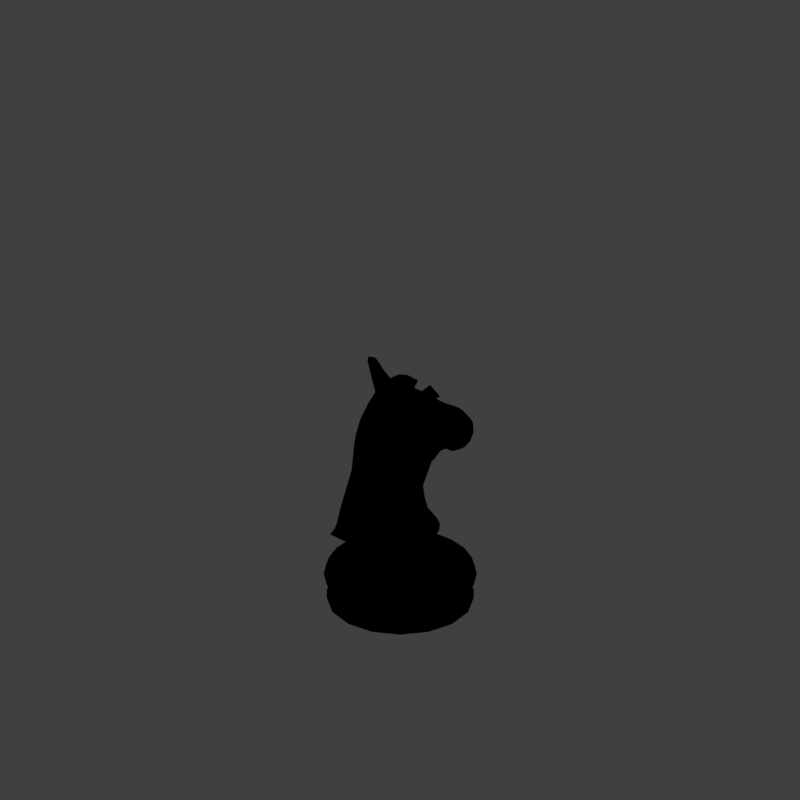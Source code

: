 # Source: tk1_V001.blend  (saved by Blender 2.79.0; exported with 4.5.12 LTS)
import bpy
from mathutils import Matrix  # noqa: F401  (used for matrix-valued properties, if any)

bpy.ops.wm.read_factory_settings(use_empty=True)
scene = bpy.context.scene
scene.name = 'Scene'

# ---- collections
col_collection_1 = bpy.data.collections.new('Collection 1'); scene.collection.children.link(col_collection_1)

# ---- materials (node trees are filled in below, after node groups)
mat_gold = bpy.data.materials.new('gold')
mat_gold.alpha_threshold = 0.0
mat_gold.use_transparent_shadow = False
mat_gold.diffuse_color = (0.8, 0.5443, 0.02072, 1.0)
mat_gold.roughness = 0.5
mat_marble_white = bpy.data.materials.new('marble_white')
mat_marble_white.alpha_threshold = 0.0
mat_marble_white.use_transparent_shadow = False
mat_marble_white.diffuse_color = (0.9625, 0.8218, 0.6938, 1.0)
mat_marble_white.specular_color = (0.3376, 0.3241, 0.3685)
mat_marble_white.roughness = 0.5
mat_marble_white.specular_intensity = 0.7417
mat_guide = bpy.data.materials.new('guide')
mat_guide.alpha_threshold = 0.0
mat_guide.use_transparent_shadow = False
mat_guide.diffuse_color = (1.0, 0.0, 0.004819, 1.0)
mat_guide.roughness = 0.5

# ---- material node trees

# ---- world
world_world = bpy.data.worlds.new('World'); scene.world = world_world
world_world.color = (0.05088, 0.05088, 0.05088)
world_world.use_sun_shadow = False
world_world.sun_shadow_jitter_overblur = 0.0
world_world.cycles.sampling_method = 'MANUAL'
world_world.light_settings.distance = 0.0

# ---- cameras
cam_camera = bpy.data.cameras.new('Camera')
cam_camera.type = 'ORTHO'
cam_camera.sensor_fit = 'HORIZONTAL'
cam_camera.clip_start = 220.0
cam_camera.clip_end = 340.0
cam_camera.lens = 35.0
cam_camera.sensor_width = 1.0
cam_camera.sensor_height = 18.0
cam_camera.ortho_scale = 8.486
cam_camera.shift_x = -0.000345
cam_camera.shift_y = 0.25
cam_camera.dof.focus_distance = 0.0
cam_camera.dof.aperture_fstop = 128.0
cam_camera.dof.aperture_blades = 6

# ---- lights
light_lightdome = bpy.data.lights.new('LightDome', 'SUN')
light_lightdome.transmission_factor = 0.0
light_lightdome.angle = 0.1993
light_lightdome.energy = 0.1
light_lightdome.shadow_buffer_clip_start = 0.5
light_lightdome.shadow_soft_size = 0.1
light_lightdome.shadow_cascade_max_distance = 1000.0
light_fillerlight = bpy.data.lights.new('FillerLight', 'SUN')
light_fillerlight.transmission_factor = 0.0
light_fillerlight.angle = 0.9273
light_fillerlight.energy = 0.5
light_fillerlight.shadow_buffer_clip_start = 0.5
light_fillerlight.shadow_soft_size = 0.5
light_fillerlight.shadow_cascade_max_distance = 1000.0
light_mainlight = bpy.data.lights.new('MainLight', 'SUN')
light_mainlight.transmission_factor = 0.0
light_mainlight.angle = 0.9273
light_mainlight.energy = 1.3
light_mainlight.shadow_buffer_clip_start = 0.5
light_mainlight.shadow_soft_size = 0.5
light_mainlight.shadow_cascade_max_distance = 1000.0

# ---- meshes
me_cube = bpy.data.meshes.new('Cube')
me_cube.from_pydata([(-1.0, -1.0, -1.0), (-1.0, -1.0, 1.0), (-1.0, 1.0, -1.0), (-1.0, 1.0, 1.0), (1.0, -1.0, -1.0), (1.0, -1.0, 1.0), (1.0, 1.0, -1.0), (1.0, 1.0, 1.0)], [], [(0, 1, 3, 2), (2, 3, 7, 6), (6, 7, 5, 4), (4, 5, 1, 0), (2, 6, 4, 0), (7, 3, 1, 5)])
me_cube.materials.append(mat_gold)
me_cube.use_remesh_preserve_volume = False
me_cube.use_remesh_preserve_attributes = False
me_cube.use_mirror_vertex_groups = False
me_cube.update()
me_torus_004 = bpy.data.meshes.new('Torus.004')
me_torus_004.from_pydata([(1.25, -1.904e-08, 2.07e-11), (1.222, -9.488e-09, 0.1023), (1.146, -1.232e-09, 0.1755), (1.045, 3.76e-09, 0.2001), (0.9459, 1.898e-08, 0.1709), (0.8754, 1.832e-08, 0.09761), (0.85, 1.105e-08, 2.07e-11), (0.8754, 1.832e-08, -0.09761), (0.9459, 1.898e-08, -0.1709), (1.045, 3.913e-09, -0.2001), (1.146, -1.232e-09, -0.1755), (1.222, -9.488e-09, -0.1023), (1.207, 0.3235, 2.07e-11), (1.18, 0.3163, 0.1023), (1.107, 0.2966, 0.1755), (1.009, 0.2704, 0.2001), (0.9136, 0.2448, 0.1709), (0.8456, 0.2266, 0.09761), (0.821, 0.22, 2.07e-11), (0.8456, 0.2266, -0.09761), (0.9136, 0.2448, -0.1709), (1.009, 0.2704, -0.2001), (1.107, 0.2966, -0.1755), (1.18, 0.3163, -0.1023), (1.083, 0.625, 2.07e-11), (1.058, 0.611, 0.1023), (0.9925, 0.573, 0.1755), (0.9047, 0.5223, 0.2001), (0.8191, 0.4729, 0.1709), (0.7581, 0.4377, 0.09761), (0.7361, 0.425, 2.07e-11), (0.7581, 0.4377, -0.09761), (0.8191, 0.4729, -0.1709), (0.9047, 0.5223, -0.2001), (0.9925, 0.573, -0.1755), (1.058, 0.611, -0.1023), (0.8839, 0.8839, 2.07e-11), (0.864, 0.864, 0.1023), (0.8104, 0.8104, 0.1755), (0.7387, 0.7387, 0.2001), (0.6688, 0.6688, 0.1709), (0.619, 0.619, 0.09761), (0.601, 0.601, 2.07e-11), (0.619, 0.619, -0.09761), (0.6688, 0.6688, -0.1709), (0.7387, 0.7387, -0.2001), (0.8104, 0.8104, -0.1755), (0.864, 0.864, -0.1023), (0.625, 1.083, 2.07e-11), (0.611, 1.058, 0.1023), (0.573, 0.9925, 0.1755), (0.5223, 0.9047, 0.2001), (0.4729, 0.8191, 0.1709), (0.4377, 0.7581, 0.09761), (0.425, 0.7361, 2.07e-11), (0.4377, 0.7581, -0.09761), (0.4729, 0.8191, -0.1709), (0.5223, 0.9047, -0.2001), (0.573, 0.9925, -0.1755), (0.611, 1.058, -0.1023), (0.3235, 1.207, 2.07e-11), (0.3163, 1.18, 0.1023), (0.2966, 1.107, 0.1755), (0.2704, 1.009, 0.2001), (0.2448, 0.9136, 0.1709), (0.2266, 0.8456, 0.09761), (0.22, 0.821, 2.07e-11), (0.2266, 0.8456, -0.09761), (0.2448, 0.9136, -0.1709), (0.2704, 1.009, -0.2001), (0.2966, 1.107, -0.1755), (0.3163, 1.18, -0.1023), (7.928e-08, 1.25, 2.07e-11), (8.561e-08, 1.222, 0.1023), (8.655e-08, 1.146, 0.1755), (8.079e-08, 1.045, 0.2001), (8.756e-08, 0.9459, 0.1709), (8.232e-08, 0.8754, 0.09761), (7.35e-08, 0.85, 2.07e-11), (8.171e-08, 0.8754, -0.09761), (8.756e-08, 0.9459, -0.1709), (8.079e-08, 1.045, -0.2001), (8.655e-08, 1.146, -0.1755), (8.561e-08, 1.222, -0.1023), (-0.3235, 1.207, 2.07e-11), (-0.3163, 1.18, 0.1023), (-0.2966, 1.107, 0.1755), (-0.2704, 1.009, 0.2001), (-0.2448, 0.9136, 0.1709), (-0.2266, 0.8456, 0.09761), (-0.22, 0.821, 2.07e-11), (-0.2266, 0.8456, -0.09761), (-0.2448, 0.9136, -0.1709), (-0.2704, 1.009, -0.2001), (-0.2966, 1.107, -0.1755), (-0.3163, 1.18, -0.1023), (-0.625, 1.083, 2.07e-11), (-0.611, 1.058, 0.1023), (-0.573, 0.9925, 0.1755), (-0.5223, 0.9047, 0.2001), (-0.4729, 0.8191, 0.1709), (-0.4377, 0.7581, 0.09761), (-0.425, 0.7361, 2.07e-11), (-0.4377, 0.7581, -0.09761), (-0.4729, 0.8191, -0.1709), (-0.5223, 0.9047, -0.2001), (-0.573, 0.9925, -0.1755), (-0.611, 1.058, -0.1023), (-0.8839, 0.8839, 2.07e-11), (-0.864, 0.864, 0.1023), (-0.8104, 0.8104, 0.1755), (-0.7387, 0.7387, 0.2001), (-0.6688, 0.6688, 0.1709), (-0.619, 0.619, 0.09761), (-0.601, 0.601, 2.07e-11), (-0.619, 0.619, -0.09761), (-0.6688, 0.6688, -0.1709), (-0.7387, 0.7387, -0.2001), (-0.8104, 0.8104, -0.1755), (-0.864, 0.864, -0.1023), (-1.083, 0.625, 2.07e-11), (-1.058, 0.611, 0.1023), (-0.9925, 0.573, 0.1755), (-0.9047, 0.5223, 0.2001), (-0.8191, 0.4729, 0.1709), (-0.7581, 0.4377, 0.09761), (-0.7361, 0.425, 2.07e-11), (-0.7581, 0.4377, -0.09761), (-0.8191, 0.4729, -0.1709), (-0.9047, 0.5223, -0.2001), (-0.9925, 0.573, -0.1755), (-1.058, 0.611, -0.1023), (-1.207, 0.3235, 2.07e-11), (-1.18, 0.3163, 0.1023), (-1.107, 0.2966, 0.1755), (-1.009, 0.2704, 0.2001), (-0.9136, 0.2448, 0.1709), (-0.8456, 0.2266, 0.09761), (-0.821, 0.22, -1.191e-09), (-0.8456, 0.2266, -0.09761), (-0.9136, 0.2448, -0.1709), (-1.009, 0.2704, -0.2001), (-1.107, 0.2966, -0.1755), (-1.18, 0.3163, -0.1023), (-1.25, 1.247e-07, 2.07e-11), (-1.222, 1.214e-07, 0.1023), (-1.146, 1.11e-07, 0.1755), (-1.045, 9.617e-08, 0.2001), (-0.9459, 8.198e-08, 0.1709), (-0.8754, 7.181e-08, 0.09761), (-0.85, 6.713e-08, 2.07e-11), (-0.8754, 7.181e-08, -0.09761), (-0.9459, 8.183e-08, -0.1709), (-1.045, 9.617e-08, -0.2001), (-1.146, 1.109e-07, -0.1755), (-1.222, 1.208e-07, -0.1023), (-1.207, -0.3235, 2.07e-11), (-1.18, -0.3163, 0.1023), (-1.107, -0.2966, 0.1755), (-1.009, -0.2704, 0.2001), (-0.9136, -0.2448, 0.1709), (-0.8456, -0.2266, 0.09761), (-0.821, -0.22, -1.191e-09), (-0.8456, -0.2266, -0.09761), (-0.9136, -0.2448, -0.1709), (-1.009, -0.2704, -0.2001), (-1.107, -0.2966, -0.1755), (-1.18, -0.3163, -0.1023), (-1.083, -0.625, 2.07e-11), (-1.058, -0.611, 0.1023), (-0.9925, -0.573, 0.1755), (-0.9047, -0.5223, 0.2001), (-0.8191, -0.4729, 0.1709), (-0.7581, -0.4377, 0.09761), (-0.7361, -0.425, 2.07e-11), (-0.7581, -0.4377, -0.09761), (-0.8191, -0.4729, -0.1709), (-0.9047, -0.5223, -0.2001), (-0.9925, -0.573, -0.1755), (-1.058, -0.611, -0.1023), (-0.8839, -0.8839, 2.07e-11), (-0.864, -0.864, 0.1023), (-0.8104, -0.8104, 0.1755), (-0.7387, -0.7387, 0.2001), (-0.6688, -0.6688, 0.1709), (-0.619, -0.619, 0.09761), (-0.601, -0.601, 2.07e-11), (-0.619, -0.619, -0.09761), (-0.6688, -0.6688, -0.1709), (-0.7387, -0.7387, -0.2001), (-0.8104, -0.8104, -0.1755), (-0.864, -0.864, -0.1023), (-0.625, -1.083, 2.07e-11), (-0.611, -1.058, 0.1023), (-0.573, -0.9925, 0.1755), (-0.5223, -0.9047, 0.2001), (-0.4729, -0.8191, 0.1709), (-0.4377, -0.7581, 0.09761), (-0.425, -0.7361, 2.07e-11), (-0.4377, -0.7581, -0.09761), (-0.4729, -0.8191, -0.1709), (-0.5223, -0.9047, -0.2001), (-0.573, -0.9925, -0.1755), (-0.611, -1.058, -0.1023), (-0.3235, -1.207, 2.07e-11), (-0.3163, -1.18, 0.1023), (-0.2966, -1.107, 0.1755), (-0.2704, -1.009, 0.2001), (-0.2448, -0.9136, 0.1709), (-0.2266, -0.8456, 0.09761), (-0.22, -0.821, 2.07e-11), (-0.2266, -0.8456, -0.09761), (-0.2448, -0.9136, -0.1709), (-0.2704, -1.009, -0.2001), (-0.2966, -1.107, -0.1755), (-0.3163, -1.18, -0.1023), (1.552e-07, -1.25, 2.07e-11), (1.36e-07, -1.222, 0.1023), (1.015e-07, -1.146, 0.1755), (8.248e-08, -1.045, 0.2001), (6.139e-08, -0.9459, 0.1709), (3.261e-08, -0.8754, 0.09761), (1.899e-08, -0.85, 2.07e-11), (3.261e-08, -0.8754, -0.09761), (6.078e-08, -0.9459, -0.1709), (8.248e-08, -1.045, -0.2001), (1.015e-07, -1.146, -0.1755), (1.353e-07, -1.222, -0.1023), (0.3235, -1.207, 2.07e-11), (0.3163, -1.18, 0.1023), (0.2966, -1.107, 0.1755), (0.2704, -1.009, 0.2001), (0.2448, -0.9136, 0.1709), (0.2266, -0.8456, 0.09761), (0.22, -0.821, 2.07e-11), (0.2266, -0.8456, -0.09761), (0.2448, -0.9136, -0.1709), (0.2704, -1.009, -0.2001), (0.2966, -1.107, -0.1755), (0.3163, -1.18, -0.1023), (0.625, -1.083, 2.07e-11), (0.611, -1.058, 0.1023), (0.573, -0.9925, 0.1755), (0.5223, -0.9047, 0.2001), (0.4729, -0.8191, 0.1709), (0.4377, -0.7581, 0.09761), (0.425, -0.7361, 2.07e-11), (0.4377, -0.7581, -0.09761), (0.4729, -0.8191, -0.1709), (0.5223, -0.9047, -0.2001), (0.573, -0.9925, -0.1755), (0.611, -1.058, -0.1023), (0.8839, -0.8839, 2.07e-11), (0.864, -0.864, 0.1023), (0.8104, -0.8104, 0.1755), (0.7387, -0.7387, 0.2001), (0.6688, -0.6688, 0.1709), (0.619, -0.619, 0.09761), (0.601, -0.601, 1.232e-09), (0.619, -0.619, -0.09761), (0.6688, -0.6688, -0.1709), (0.7387, -0.7387, -0.2001), (0.8104, -0.8104, -0.1755), (0.864, -0.864, -0.1023), (1.083, -0.625, 1.285e-09), (1.058, -0.611, 0.1023), (0.9925, -0.573, 0.1755), (0.9047, -0.5223, 0.2001), (0.8191, -0.4729, 0.1709), (0.7581, -0.4377, 0.09761), (0.7361, -0.425, 2.07e-11), (0.7581, -0.4377, -0.09761), (0.8191, -0.4729, -0.1709), (0.9047, -0.5223, -0.2001), (0.9925, -0.573, -0.1755), (1.058, -0.611, -0.1023), (1.207, -0.3235, 2.07e-11), (1.18, -0.3163, 0.1023), (1.107, -0.2966, 0.1755), (1.009, -0.2704, 0.2001), (0.9136, -0.2448, 0.1709), (0.8456, -0.2266, 0.09761), (0.821, -0.22, -1.191e-09), (0.8456, -0.2266, -0.09761), (0.9136, -0.2448, -0.1709), (1.009, -0.2704, -0.2001), (1.107, -0.2966, -0.1755), (1.18, -0.3163, -0.1023)], [], [(0, 12, 13, 1), (1, 13, 14, 2), (2, 14, 15, 3), (3, 15, 16, 4), (4, 16, 17, 5), (5, 17, 18, 6), (6, 18, 19, 7), (7, 19, 20, 8), (8, 20, 21, 9), (9, 21, 22, 10), (10, 22, 23, 11), (11, 23, 12, 0), (12, 24, 25, 13), (13, 25, 26, 14), (14, 26, 27, 15), (15, 27, 28, 16), (16, 28, 29, 17), (17, 29, 30, 18), (18, 30, 31, 19), (19, 31, 32, 20), (20, 32, 33, 21), (21, 33, 34, 22), (22, 34, 35, 23), (23, 35, 24, 12), (24, 36, 37, 25), (25, 37, 38, 26), (26, 38, 39, 27), (27, 39, 40, 28), (28, 40, 41, 29), (29, 41, 42, 30), (30, 42, 43, 31), (31, 43, 44, 32), (32, 44, 45, 33), (33, 45, 46, 34), (34, 46, 47, 35), (35, 47, 36, 24), (36, 48, 49, 37), (37, 49, 50, 38), (38, 50, 51, 39), (39, 51, 52, 40), (40, 52, 53, 41), (41, 53, 54, 42), (42, 54, 55, 43), (43, 55, 56, 44), (44, 56, 57, 45), (45, 57, 58, 46), (46, 58, 59, 47), (47, 59, 48, 36), (48, 60, 61, 49), (49, 61, 62, 50), (50, 62, 63, 51), (51, 63, 64, 52), (52, 64, 65, 53), (53, 65, 66, 54), (54, 66, 67, 55), (55, 67, 68, 56), (56, 68, 69, 57), (57, 69, 70, 58), (58, 70, 71, 59), (59, 71, 60, 48), (60, 72, 73, 61), (61, 73, 74, 62), (62, 74, 75, 63), (63, 75, 76, 64), (64, 76, 77, 65), (65, 77, 78, 66), (66, 78, 79, 67), (67, 79, 80, 68), (68, 80, 81, 69), (69, 81, 82, 70), (70, 82, 83, 71), (71, 83, 72, 60), (72, 84, 85, 73), (73, 85, 86, 74), (74, 86, 87, 75), (75, 87, 88, 76), (76, 88, 89, 77), (77, 89, 90, 78), (78, 90, 91, 79), (79, 91, 92, 80), (80, 92, 93, 81), (81, 93, 94, 82), (82, 94, 95, 83), (83, 95, 84, 72), (84, 96, 97, 85), (85, 97, 98, 86), (86, 98, 99, 87), (87, 99, 100, 88), (88, 100, 101, 89), (89, 101, 102, 90), (90, 102, 103, 91), (91, 103, 104, 92), (92, 104, 105, 93), (93, 105, 106, 94), (94, 106, 107, 95), (95, 107, 96, 84), (96, 108, 109, 97), (97, 109, 110, 98), (98, 110, 111, 99), (99, 111, 112, 100), (100, 112, 113, 101), (101, 113, 114, 102), (102, 114, 115, 103), (103, 115, 116, 104), (104, 116, 117, 105), (105, 117, 118, 106), (106, 118, 119, 107), (107, 119, 108, 96), (108, 120, 121, 109), (109, 121, 122, 110), (110, 122, 123, 111), (111, 123, 124, 112), (112, 124, 125, 113), (113, 125, 126, 114), (114, 126, 127, 115), (115, 127, 128, 116), (116, 128, 129, 117), (117, 129, 130, 118), (118, 130, 131, 119), (119, 131, 120, 108), (120, 132, 133, 121), (121, 133, 134, 122), (122, 134, 135, 123), (123, 135, 136, 124), (124, 136, 137, 125), (125, 137, 138, 126), (126, 138, 139, 127), (127, 139, 140, 128), (128, 140, 141, 129), (129, 141, 142, 130), (130, 142, 143, 131), (131, 143, 132, 120), (132, 144, 145, 133), (133, 145, 146, 134), (134, 146, 147, 135), (135, 147, 148, 136), (136, 148, 149, 137), (137, 149, 150, 138), (138, 150, 151, 139), (139, 151, 152, 140), (140, 152, 153, 141), (141, 153, 154, 142), (142, 154, 155, 143), (143, 155, 144, 132), (144, 156, 157, 145), (145, 157, 158, 146), (146, 158, 159, 147), (147, 159, 160, 148), (148, 160, 161, 149), (149, 161, 162, 150), (150, 162, 163, 151), (151, 163, 164, 152), (152, 164, 165, 153), (153, 165, 166, 154), (154, 166, 167, 155), (155, 167, 156, 144), (156, 168, 169, 157), (157, 169, 170, 158), (158, 170, 171, 159), (159, 171, 172, 160), (160, 172, 173, 161), (161, 173, 174, 162), (162, 174, 175, 163), (163, 175, 176, 164), (164, 176, 177, 165), (165, 177, 178, 166), (166, 178, 179, 167), (167, 179, 168, 156), (168, 180, 181, 169), (169, 181, 182, 170), (170, 182, 183, 171), (171, 183, 184, 172), (172, 184, 185, 173), (173, 185, 186, 174), (174, 186, 187, 175), (175, 187, 188, 176), (176, 188, 189, 177), (177, 189, 190, 178), (178, 190, 191, 179), (179, 191, 180, 168), (180, 192, 193, 181), (181, 193, 194, 182), (182, 194, 195, 183), (183, 195, 196, 184), (184, 196, 197, 185), (185, 197, 198, 186), (186, 198, 199, 187), (187, 199, 200, 188), (188, 200, 201, 189), (189, 201, 202, 190), (190, 202, 203, 191), (191, 203, 192, 180), (192, 204, 205, 193), (193, 205, 206, 194), (194, 206, 207, 195), (195, 207, 208, 196), (196, 208, 209, 197), (197, 209, 210, 198), (198, 210, 211, 199), (199, 211, 212, 200), (200, 212, 213, 201), (201, 213, 214, 202), (202, 214, 215, 203), (203, 215, 204, 192), (204, 216, 217, 205), (205, 217, 218, 206), (206, 218, 219, 207), (207, 219, 220, 208), (208, 220, 221, 209), (209, 221, 222, 210), (210, 222, 223, 211), (211, 223, 224, 212), (212, 224, 225, 213), (213, 225, 226, 214), (214, 226, 227, 215), (215, 227, 216, 204), (216, 228, 229, 217), (217, 229, 230, 218), (218, 230, 231, 219), (219, 231, 232, 220), (220, 232, 233, 221), (221, 233, 234, 222), (222, 234, 235, 223), (223, 235, 236, 224), (224, 236, 237, 225), (225, 237, 238, 226), (226, 238, 239, 227), (227, 239, 228, 216), (228, 240, 241, 229), (229, 241, 242, 230), (230, 242, 243, 231), (231, 243, 244, 232), (232, 244, 245, 233), (233, 245, 246, 234), (234, 246, 247, 235), (235, 247, 248, 236), (236, 248, 249, 237), (237, 249, 250, 238), (238, 250, 251, 239), (239, 251, 240, 228), (240, 252, 253, 241), (241, 253, 254, 242), (242, 254, 255, 243), (243, 255, 256, 244), (244, 256, 257, 245), (245, 257, 258, 246), (246, 258, 259, 247), (247, 259, 260, 248), (248, 260, 261, 249), (249, 261, 262, 250), (250, 262, 263, 251), (251, 263, 252, 240), (252, 264, 265, 253), (253, 265, 266, 254), (254, 266, 267, 255), (255, 267, 268, 256), (256, 268, 269, 257), (257, 269, 270, 258), (258, 270, 271, 259), (259, 271, 272, 260), (260, 272, 273, 261), (261, 273, 274, 262), (262, 274, 275, 263), (263, 275, 264, 252), (264, 276, 277, 265), (265, 277, 278, 266), (266, 278, 279, 267), (267, 279, 280, 268), (268, 280, 281, 269), (269, 281, 282, 270), (270, 282, 283, 271), (271, 283, 284, 272), (272, 284, 285, 273), (273, 285, 286, 274), (274, 286, 287, 275), (275, 287, 276, 264), (276, 0, 1, 277), (277, 1, 2, 278), (278, 2, 3, 279), (279, 3, 4, 280), (280, 4, 5, 281), (281, 5, 6, 282), (282, 6, 7, 283), (283, 7, 8, 284), (284, 8, 9, 285), (285, 9, 10, 286), (286, 10, 11, 287), (287, 11, 0, 276)])
me_torus_004.polygons.foreach_set('use_smooth', [True] * 288)
me_torus_004.materials.append(mat_gold)
me_torus_004.use_remesh_preserve_volume = False
me_torus_004.use_remesh_preserve_attributes = False
me_torus_004.use_mirror_vertex_groups = False
me_torus_004.update()
me_sphere = bpy.data.meshes.new('Sphere')
me_sphere.from_pydata([(2.384e-07, 0.0, -0.07467), (2.384e-07, 0.0, 2.239), (0.3827, 0.0, 2.07), (2.22, 0.0, 0.5753), (2.339, 0.0, 0.4102), (2.34, 0.0, 0.1678), (2.249, 0.0, -0.05682), (2.079, 0.0, -0.2294), (0.3827, 0.0, -0.08826), (0.3536, -0.1662, 2.071), (2.179, -0.1958, 0.5977), (2.296, -0.2511, 0.4185), (2.294, -0.2692, 0.1767), (2.206, -0.2511, -0.04859), (2.046, -0.1995, -0.2231), (0.3536, -0.1464, -0.08568), (0.2706, -0.2938, 2.088), (2.011, -0.2918, 0.5336), (2.086, -0.3742, 0.4046), (2.079, -0.396, 0.2263), (2.084, -0.4377, -0.02516), (1.952, -0.3425, -0.2052), (0.2706, -0.2706, -0.06856), (1.911, -0.3175, 0.7613), (1.957, -0.3309, 0.5582), (2.078, -0.5064, 0.4558), (2.015, -0.44, 0.2398), (1.992, -0.5064, 0.0005865), (1.904, -0.3883, -0.1864), (1.841, -0.2774, -0.2595), (0.001368, -0.3928, 2.16), (0.02711, -0.7885, 1.777), (0.0, -0.9239, 1.373), (0.0, -1.0, 0.9446), (0.0, -0.9239, 0.5675), (0.0, -0.7071, 0.227), (0.0, -0.3827, -0.002904), (-0.145, -0.3634, 2.2), (-0.2413, -0.6571, 1.888), (-0.3536, -0.8536, 1.449), (-0.3827, -0.9239, 1.011), (-0.3536, -0.8536, 0.6173), (-0.2706, -0.6533, 0.2929), (-0.1464, -0.3536, 0.03563), (-0.2706, -0.2706, 2.202), (-0.4906, -0.4906, 1.882), (-0.603, -0.6036, 1.448), (-0.7071, -0.7071, 1.011), (-0.6533, -0.6533, 0.6173), (-0.5, -0.5, 0.2929), (-0.2706, -0.2706, 0.07024), (-0.3536, -0.1464, 2.202), (-0.6533, -0.2706, 1.886), (-0.8492, -0.3518, 1.449), (-0.9239, -0.3827, 1.011), (-0.8536, -0.3536, 0.6173), (-0.6533, -0.2706, 0.2929), (-0.3536, -0.1464, 0.07612), (2.083, -0.1599, 0.7413), (1.93, -0.1562, -0.2756), (1.86, -0.2625, -0.2623), (1.973, -0.2657, 0.7487), (0.1479, -0.3693, 2.126), (0.2711, -0.6652, 1.759), (0.3536, -0.8347, 1.287), (0.3827, -0.9236, 0.8534), (0.3536, -0.8536, 0.4832), (0.2706, -0.6533, 0.1594), (0.1464, -0.3536, -0.03949), (1.706, 0.0, -0.2309), (1.482, 0.0, -0.05399), (1.229, 0.0, -0.007297), (0.9657, 0.0, 0.02587), (0.6834, 0.0, -0.1048), (0.6959, 0.0, 1.828), (1.098, 0.0, 1.521), (1.403, 0.0, 1.241), (1.666, 0.0, 1.032), (1.91, 0.0, 0.8705), (0.6656, -0.1813, 1.828), (1.071, -0.1859, 1.526), (1.364, -0.1502, 1.25), (1.623, -0.1428, 1.041), (1.876, -0.1521, 0.8739), (1.679, -0.1558, -0.2273), (1.456, -0.1548, -0.05073), (1.203, -0.1534, -0.004011), (0.9387, -0.1514, 0.02825), (0.656, -0.1492, -0.1045), (1.611, -0.2624, -0.2134), (1.387, -0.2632, -0.03681), (1.132, -0.2646, 0.00725), (0.8641, -0.2666, 0.0338), (0.5802, -0.2688, -0.1095), (0.5752, -0.3762, 1.854), (0.9813, -0.3688, 1.566), (1.301, -0.2841, 1.253), (1.572, -0.245, 1.041), (1.813, -0.2508, 0.8861), (0.6027, -0.5862, 1.537), (0.9721, -0.5217, 1.272), (1.289, -0.4239, 1.059), (1.558, -0.3761, 0.8811), (1.803, -0.4037, 0.7658), (1.772, -0.3021, 0.8663), (1.543, -0.3175, 0.9985), (1.269, -0.3836, 1.2), (0.9317, -0.485, 1.507), (0.4728, -0.5431, 1.888), (0.7135, -0.601, 1.155), (1.04, -0.5354, 0.9801), (1.326, -0.4739, 0.8225), (1.587, -0.425, 0.6879), (1.835, -0.5326, 0.5743), (0.7112, -0.8563, 0.7761), (1.021, -0.7687, 0.6647), (1.302, -0.6946, 0.5527), (1.564, -0.6327, 0.4444), (1.812, -0.5971, 0.3309), (0.6628, -0.8027, 0.4146), (0.9643, -0.7272, 0.3397), (1.243, -0.6613, 0.2589), (1.503, -0.6035, 0.1763), (1.749, -0.5518, 0.08615), (0.5886, -0.6057, 0.07178), (0.8861, -0.5535, 0.1952), (1.165, -0.5048, 0.1462), (1.427, -0.4618, 0.08044), (1.654, -0.4227, -0.1184), (0.4809, -0.3408, -0.1192), (0.7821, -0.325, 0.03686), (1.069, -0.3105, 0.01586), (1.34, -0.298, -0.02794), (1.579, -0.2869, -0.2073), (2.101, 0.0, 0.7403), (1.954, 0.0, -0.2803), (-0.3827, 0.0, 2.202), (-0.7071, 0.0, 1.886), (-0.9239, 0.0, 1.449), (-1.0, 0.0, 1.011), (-0.9239, 0.0, 0.6173), (-0.7071, 0.0, 0.2929), (-0.3827, 0.0, 0.07612), (2.082, -0.3233, 0.6131), (2.173, -0.4377, 0.4419), (2.161, -0.4712, 0.2021), (1.981, -0.3916, 0.6554), (2.052, -0.5475, 0.2255), (2.033, -0.4085, 0.412), (0.1268, -0.6829, 2.332), (0.2512, -0.8332, 2.044), (0.03391, -0.7242, 2.356), (0.08036, -0.9121, 2.086), (-0.06807, -0.7306, 2.385), (-0.1081, -0.924, 2.141), (0.08807, -0.9673, 2.629), (0.2832, -0.9685, 2.323), (0.06003, -1.065, 2.628), (0.2339, -1.15, 2.349), (-0.0005608, -1.147, 2.632), (0.122, -1.302, 2.393)], [], [(5, 4, 11, 12), (3, 134, 58, 10), (135, 7, 14, 59), (6, 5, 12, 13), (4, 3, 10, 11), (2, 1, 9), (0, 8, 15), (7, 6, 13, 14), (59, 14, 21, 60), (13, 12, 145, 20), (11, 10, 143, 144), (9, 1, 16), (0, 15, 22), (14, 13, 20, 21), (12, 11, 144, 145), (10, 58, 61, 143), (18, 17, 24, 148), (16, 1, 62), (0, 22, 68), (21, 20, 27, 28), (19, 18, 148, 26), (143, 61, 23, 146), (60, 21, 28, 29), (20, 145, 147, 27), (0, 68, 36), (67, 66, 34, 35), (65, 64, 32, 33), (63, 62, 149, 150), (68, 67, 35, 36), (66, 65, 33, 34), (64, 63, 31, 32), (62, 1, 30), (30, 37, 153, 151), (36, 35, 42, 43), (34, 33, 40, 41), (32, 31, 38, 39), (30, 1, 37), (0, 36, 43), (35, 34, 41, 42), (33, 32, 39, 40), (43, 42, 49, 50), (41, 40, 47, 48), (39, 38, 45, 46), (37, 1, 44), (0, 43, 50), (42, 41, 48, 49), (40, 39, 46, 47), (38, 37, 44, 45), (44, 1, 51), (0, 50, 57), (49, 48, 55, 56), (47, 46, 53, 54), (45, 44, 51, 52), (50, 49, 56, 57), (48, 47, 54, 55), (46, 45, 52, 53), (56, 55, 140, 141), (54, 53, 138, 139), (52, 51, 136, 137), (57, 56, 141, 142), (55, 54, 139, 140), (53, 52, 137, 138), (51, 1, 136), (0, 57, 142), (79, 74, 2, 9), (73, 88, 15, 8), (88, 93, 22, 15), (94, 79, 9, 16), (99, 108, 62, 63), (109, 99, 63, 64), (114, 109, 64, 65), (119, 114, 65, 66), (124, 119, 66, 67), (129, 124, 67, 68), (108, 94, 16, 62), (93, 129, 68, 22), (60, 29, 133, 89), (89, 133, 132, 90), (90, 132, 131, 91), (91, 131, 130, 92), (92, 130, 129, 93), (23, 61, 98, 104), (104, 98, 97, 105), (105, 97, 96, 106), (106, 96, 95, 107), (107, 95, 94, 108), (29, 28, 128, 133), (133, 128, 127, 132), (132, 127, 126, 131), (131, 126, 125, 130), (130, 125, 124, 129), (28, 27, 123, 128), (128, 123, 122, 127), (127, 122, 121, 126), (126, 121, 120, 125), (125, 120, 119, 124), (27, 147, 118, 123), (123, 118, 117, 122), (122, 117, 116, 121), (121, 116, 115, 120), (120, 115, 114, 119), (147, 25, 113, 118), (118, 113, 112, 117), (117, 112, 111, 116), (116, 111, 110, 115), (115, 110, 109, 114), (25, 146, 103, 113), (113, 103, 102, 112), (112, 102, 101, 111), (111, 101, 100, 110), (110, 100, 99, 109), (146, 23, 104, 103), (103, 104, 105, 102), (102, 105, 106, 101), (101, 106, 107, 100), (100, 107, 108, 99), (61, 58, 83, 98), (98, 83, 82, 97), (97, 82, 81, 96), (96, 81, 80, 95), (95, 80, 79, 94), (59, 60, 89, 84), (84, 89, 90, 85), (85, 90, 91, 86), (86, 91, 92, 87), (87, 92, 93, 88), (135, 59, 84, 69), (69, 84, 85, 70), (70, 85, 86, 71), (71, 86, 87, 72), (72, 87, 88, 73), (58, 134, 78, 83), (83, 78, 77, 82), (82, 77, 76, 81), (81, 76, 75, 80), (80, 75, 74, 79), (17, 18, 144, 143), (18, 19, 145, 144), (24, 17, 143, 146), (19, 26, 147, 145), (148, 24, 146, 25), (26, 148, 25, 147), (154, 152, 158, 160), (150, 149, 155, 156), (62, 30, 151, 149), (38, 31, 152, 154), (37, 38, 154, 153), (31, 63, 150, 152), (156, 155, 157, 158), (158, 157, 159, 160), (149, 151, 157, 155), (151, 153, 159, 157), (153, 154, 160, 159), (152, 150, 156, 158)])
me_sphere.polygons.foreach_set('use_smooth', [True] * 154)
me_sphere.materials.append(mat_marble_white)
me_sphere.use_remesh_preserve_volume = False
me_sphere.use_remesh_preserve_attributes = False
me_sphere.use_mirror_vertex_groups = False
me_sphere.update()
me_torus_002 = bpy.data.meshes.new('Torus.002')
me_torus_002.from_pydata([(1.25, 2.842e-14, 0.0), (1.201, 2.843e-14, 0.1861), (1.082, 2.856e-14, 0.3028), (0.9116, 2.874e-14, 0.3252), (0.7214, 2.88e-14, 0.2637), (0.1429, 0.5111, 0.3942), (0.1301, 0.4485, 0.5346), (0.1217, 0.4034, 0.678), (0.7117, -0.1502, 1.048), (0.875, 2.842e-14, -0.375), (1.063, 2.842e-14, -0.3248), (1.2, 2.842e-14, -0.1875), (1.207, 0.3235, 0.0), (1.16, 0.3105, 0.1862), (1.045, 0.275, 0.3032), (0.8803, 0.2265, 0.3256), (0.6966, 0.1779, 0.2641), (0.1276, 0.4361, 0.8285), (-0.0485, 0.453, 0.8285), (-0.02476, 0.4176, 0.6779), (0.6271, -0.2901, 1.042), (0.8452, 0.2265, -0.375), (1.026, 0.275, -0.3248), (1.159, 0.3105, -0.1875), (1.083, 0.625, 0.0), (1.04, 0.5999, 0.1864), (0.9364, 0.5313, 0.304), (0.7888, 0.4375, 0.3265), (0.6241, 0.3438, 0.2647), (-0.01709, 0.4644, 0.5338), (-0.009344, 0.5291, 0.3928), (-0.2258, 0.4292, 0.8288), (0.4939, -0.4101, 1.031), (0.7578, 0.4375, -0.375), (0.9202, 0.5313, -0.3248), (1.039, 0.5999, -0.1875), (0.8839, 0.8839, 0.0), (0.849, 0.8484, 0.1866), (0.7645, 0.7513, 0.3048), (0.6435, 0.6187, 0.3273), (0.5089, 0.4861, 0.2653), (-0.1713, 0.4032, 0.6779), (-0.1648, 0.4485, 0.5329), (-0.1626, 0.5111, 0.3911), (0.3196, -0.5018, 1.018), (0.6187, 0.6187, -0.375), (0.7513, 0.7513, -0.3248), (0.8484, 0.8484, -0.1875), (0.625, 1.083, 0.0), (0.6003, 1.039, 0.1867), (0.5409, 0.9202, 0.3051), (0.4546, 0.7578, 0.3279), (0.3591, 0.5954, 0.2658), (-0.009344, -0.5291, 0.3928), (-0.01709, -0.4644, 0.5338), (-0.02476, -0.4176, 0.6779), (0.1171, -0.5588, 1.004), (0.4375, 0.7578, -0.375), (0.5312, 0.9202, -0.3248), (0.5999, 1.039, -0.1875), (0.3235, 1.207, 0.0), (0.3108, 1.159, 0.1866), (0.2806, 1.026, 0.3045), (0.2346, 0.8452, 0.3271), (0.1847, 0.6641, 0.2653), (-0.0485, -0.453, 0.8285), (0.1276, -0.4361, 0.8285), (0.1217, -0.4034, 0.678), (-0.09948, -0.5775, 0.9894), (0.2265, 0.8452, -0.375), (0.275, 1.026, -0.3248), (0.3105, 1.159, -0.1875), (9.499e-08, 1.25, 0.0), (0.0001241, 1.2, 0.1859), (0.0005656, 1.063, 0.3024), (-0.002192, 0.875, 0.3249), (-0.002788, 0.6875, 0.2639), (0.1301, -0.4485, 0.5346), (0.1429, -0.5111, 0.3942), (0.5003, 0.2646, 0.3936), (-0.3148, -0.5567, 0.9751), (6.706e-08, 0.875, -0.375), (8.103e-08, 1.063, -0.3248), (9.127e-08, 1.2, -0.1875), (-0.3235, 1.207, 0.0), (-0.311, 1.159, 0.1845), (-0.2813, 1.026, 0.2987), (-0.2408, 0.8452, 0.3211), (-0.1914, 0.6641, 0.2611), (0.4743, 0.2321, 0.5349), (0.4635, 0.2087, 0.6787), (0.5104, 0.212, 0.8306), (-0.514, -0.4981, 0.9622), (-0.2265, 0.8452, -0.375), (-0.275, 1.026, -0.3248), (-0.3105, 1.159, -0.1875), (-0.625, 1.083, 0.0), (-0.6022, 1.039, 0.1819), (-0.5471, 0.9202, 0.2932), (-0.466, 0.7578, 0.3155), (-0.3685, 0.5954, 0.2575), (0.4136, 0.3011, 0.8295), (0.3739, 0.2953, 0.6787), (0.384, 0.3283, 0.5351), (-0.6837, -0.4059, 0.9514), (-0.4375, 0.7578, -0.375), (-0.5312, 0.9202, -0.3248), (-0.5999, 1.039, -0.1875), (-0.8839, 0.8839, 0.0), (-0.8543, 0.8484, 0.1781), (-0.7793, 0.7513, 0.2866), (-0.6626, 0.6187, 0.3091), (-0.5222, 0.4861, 0.2531), (0.4066, 0.3742, 0.3939), (0.5794, 1.335e-09, 0.393), (0.5506, 2.29e-09, 0.5344), (-0.8129, -0.2865, 0.9436), (-0.6187, 0.6187, -0.375), (-0.7513, 0.7513, -0.3248), (-0.8484, 0.8484, -0.1875), (-1.083, 0.625, -5.342e-05), (-1.051, 0.5999, 0.1738), (-0.9611, 0.5313, 0.28), (-0.8162, 0.4375, 0.3029), (-0.6413, 0.3438, 0.249), (0.5393, 4.15e-09, 0.6782), (0.5908, 6.281e-09, 0.8304), (0.5702, 0.1096, 0.8307), (-0.8933, -0.1481, 0.9389), (-0.7578, 0.4375, -0.375), (-0.9202, 0.5313, -0.3248), (-1.039, 0.5999, -0.1875), (-1.208, 0.3235, -0.0005451), (-1.176, 0.3105, 0.1703), (-1.078, 0.275, 0.2749), (-0.9144, 0.2265, 0.2983), (-0.7169, 0.1779, 0.246), (0.52, 0.1081, 0.6784), (0.5312, 0.1202, 0.5346), (0.5592, 0.1369, 0.3933), (-0.9208, 6.214e-08, 0.9377), (-0.8452, 0.2265, -0.375), (-1.026, 0.275, -0.3248), (-1.159, 0.3105, -0.1875), (-1.251, 1.093e-07, -0.0008502), (-1.219, 1.049e-07, 0.1689), (-1.118, 9.289e-08, 0.273), (-0.9482, 7.649e-08, 0.2966), (-0.7428, 6.01e-08, 0.2449), (0.2847, 0.4582, 0.3943), (0.2666, 0.4021, 0.5352), (0.2577, 0.3617, 0.6782), (-0.8933, 0.1481, 0.9389), (-0.875, 7.649e-08, -0.375), (-1.063, 9.289e-08, -0.3248), (-1.2, 1.049e-07, -0.1875), (-1.208, -0.3235, -0.0005451), (-1.176, -0.3105, 0.1703), (-1.078, -0.275, 0.2749), (-0.9144, -0.2265, 0.2983), (-0.7169, -0.1779, 0.246), (0.2877, 0.3809, 0.8287), (-0.3059, 0.4582, 0.3893), (-0.3026, 0.4021, 0.5321), (-0.8129, 0.2865, 0.9436), (-0.8452, -0.2265, -0.375), (-1.026, -0.275, -0.3248), (-1.159, -0.3105, -0.1875), (-1.083, -0.625, -5.342e-05), (-1.051, -0.5999, 0.1738), (-0.9611, -0.5312, 0.28), (-0.8162, -0.4375, 0.3029), (-0.6413, -0.3437, 0.249), (-0.3078, 0.3615, 0.678), (-0.3937, 0.3832, 0.8292), (-0.5417, 0.3239, 0.8299), (-0.6837, 0.4059, 0.9514), (-0.7578, -0.4375, -0.375), (-0.9202, -0.5312, -0.3248), (-1.039, -0.5999, -0.1875), (-0.8839, -0.8839, 0.0), (-0.8543, -0.8484, 0.1781), (-0.7793, -0.7513, 0.2866), (-0.6626, -0.6187, 0.3091), (-0.5222, -0.4861, 0.2531), (-0.425, 0.295, 0.6783), (-0.4211, 0.3283, 0.5315), (-0.4295, 0.3742, 0.3875), (-0.514, 0.4981, 0.9622), (-0.6187, -0.6187, -0.375), (-0.7513, -0.7513, -0.3248), (-0.8484, -0.8484, -0.1875), (-0.625, -1.083, 0.0), (-0.6022, -1.039, 0.1819), (-0.5471, -0.9202, 0.2932), (-0.466, -0.7578, 0.3155), (-0.3685, -0.5954, 0.2575), (0.2877, -0.3809, 0.8287), (0.2577, -0.3617, 0.6782), (0.2666, -0.4021, 0.5352), (-0.3148, 0.5567, 0.9751), (-0.4375, -0.7578, -0.375), (-0.5312, -0.9202, -0.3248), (-0.5999, -1.039, -0.1875), (-0.3235, -1.207, 0.0), (-0.311, -1.159, 0.1845), (-0.2813, -1.026, 0.2987), (-0.2408, -0.8452, 0.3211), (-0.1914, -0.6641, 0.2611), (0.2847, -0.4582, 0.3943), (-0.6597, -0.2267, 0.8308), (-0.5143, -0.2085, 0.6793), (-0.09948, 0.5775, 0.9894), (-0.2265, -0.8452, -0.375), (-0.275, -1.026, -0.3248), (-0.3105, -1.159, -0.1875), (9.499e-08, -1.25, 0.0), (0.0001241, -1.2, 0.1859), (0.0005656, -1.063, 0.3024), (-0.002192, -0.875, 0.3249), (-0.002788, -0.6875, 0.2639), (-0.5117, -0.2321, 0.5315), (-0.5243, -0.2646, 0.3863), (-0.3059, -0.4582, 0.3893), (0.1171, 0.5588, 1.004), (6.706e-08, -0.875, -0.375), (8.103e-08, -1.063, -0.3248), (9.127e-08, -1.2, -0.1875), (0.3235, -1.207, 0.0), (0.3108, -1.159, 0.1866), (0.2806, -1.026, 0.3045), (0.2346, -0.8452, 0.3271), (0.1847, -0.6641, 0.2653), (-0.3026, -0.4021, 0.5321), (-0.3078, -0.3615, 0.678), (-0.3937, -0.3832, 0.8292), (0.3196, 0.5018, 1.018), (0.2265, -0.8452, -0.375), (0.275, -1.026, -0.3248), (0.3105, -1.159, -0.1875), (0.625, -1.083, 0.0), (0.6003, -1.039, 0.1867), (0.5409, -0.9202, 0.3051), (0.4546, -0.7578, 0.3279), (0.3591, -0.5954, 0.2658), (-0.2258, -0.4292, 0.8288), (-0.1713, -0.4032, 0.6779), (-0.1648, -0.4485, 0.5329), (0.4939, 0.4101, 1.031), (0.4375, -0.7578, -0.375), (0.5312, -0.9202, -0.3248), (0.5999, -1.039, -0.1875), (0.8839, -0.8839, 0.0), (0.849, -0.8484, 0.1866), (0.7645, -0.7513, 0.3048), (0.6435, -0.6187, 0.3273), (0.5089, -0.4861, 0.2653), (-0.1626, -0.5111, 0.3911), (0.4136, -0.3011, 0.8295), (0.3739, -0.2953, 0.6787), (0.6271, 0.2901, 1.042), (0.6187, -0.6187, -0.375), (0.7513, -0.7513, -0.3248), (0.8484, -0.8484, -0.1875), (1.083, -0.625, 0.0), (1.04, -0.5999, 0.1864), (0.9364, -0.5313, 0.304), (0.7888, -0.4375, 0.3265), (0.6241, -0.3438, 0.2647), (0.384, -0.3283, 0.5351), (0.4066, -0.3742, 0.3939), (-0.5417, -0.3239, 0.8299), (0.7117, 0.1502, 1.048), (0.7578, -0.4375, -0.375), (0.9202, -0.5313, -0.3248), (1.039, -0.5999, -0.1875), (1.207, -0.3235, 0.0), (1.16, -0.3105, 0.1862), (1.045, -0.275, 0.3032), (0.8803, -0.2265, 0.3256), (0.6966, -0.1779, 0.2641), (-0.425, -0.295, 0.6783), (-0.4211, -0.3283, 0.5315), (-0.4295, -0.3742, 0.3875), (0.7407, -8.773e-09, 1.05), (0.8452, -0.2265, -0.375), (1.026, -0.275, -0.3248), (1.159, -0.3105, -0.1875), (-0.5837, -0.1369, 0.3852), (-0.5681, -0.1201, 0.5317), (-0.5699, -0.1078, 0.6804), (-0.7316, -0.112, 0.8315), (-0.7566, 4.285e-08, 0.8321), (-0.5883, 4.02e-08, 0.6809), (-0.5871, 4.272e-08, 0.5317), (-0.6038, 4.759e-08, 0.3847), (0.5592, -0.1369, 0.3933), (0.5312, -0.1202, 0.5346), (0.52, -0.1081, 0.6784), (0.5702, -0.1096, 0.8307), (0.5104, -0.212, 0.8306), (0.4635, -0.2087, 0.6787), (0.4743, -0.2321, 0.5349), (0.5003, -0.2646, 0.3936), (-0.5837, 0.1369, 0.3852), (-0.5681, 0.1201, 0.5317), (-0.5699, 0.1078, 0.6804), (-0.7316, 0.112, 0.8315), (-0.6597, 0.2267, 0.8308), (-0.5143, 0.2085, 0.6793), (-0.5117, 0.2321, 0.5315), (-0.5243, 0.2646, 0.3863), (0.5213, -0.2755, 2.908), (0.1483, -0.5309, 3.156), (-0.008208, -0.5487, 3.266), (-0.5283, -0.2723, 3.632), (-0.5878, -0.1407, 3.673), (-0.6081, -2.407e-07, 3.687), (0.4219, 0.3895, 2.969), (0.5213, 0.2755, 2.908), (-0.1643, 0.529, 3.377), (-0.008208, 0.5487, 3.266), (0.5852, -0.1427, 2.871), (-0.1643, -0.529, 3.377), (-0.3093, -0.4734, 3.479), (-0.4334, -0.3858, 3.566), (0.4219, -0.3895, 2.969), (0.2946, -0.4766, 3.053), (-0.4334, 0.3858, 3.566), (-0.3093, 0.4734, 3.479), (0.1483, 0.5309, 3.156), (0.2946, 0.4766, 3.053), (0.5852, 0.1427, 2.871), (0.6072, -1.835e-07, 2.859), (-0.5878, 0.1407, 3.673), (-0.5283, 0.2723, 3.632), (-0.6841, -0.4513, 2.475), (0.3546, -1.025e-07, 2.182), (-0.807, -0.3655, 2.501), (0.3272, -0.142, 2.192), (0.2505, 0.2736, 2.218), (0.3272, 0.142, 2.192), (-0.8986, 0.2568, 2.52), (-0.807, 0.3655, 2.501), (-0.3673, 0.531, 2.398), (-0.1918, 0.5177, 2.351), (-0.02094, 0.4681, 2.303), (0.131, 0.3849, 2.257), (-0.3673, -0.531, 2.398), (-0.5348, -0.508, 2.44), (-0.02094, -0.4681, 2.303), (-0.1918, -0.5177, 2.351), (-0.8986, -0.2568, 2.52), (-0.956, -0.1324, 2.532), (-0.9754, -1.11e-07, 2.536), (-0.956, 0.1324, 2.532), (-0.6841, 0.4513, 2.475), (-0.5348, 0.508, 2.44), (0.2505, -0.2736, 2.218), (0.131, -0.3849, 2.257), (0.3052, -0.2567, 1.862), (-0.133, -0.4793, 1.893), (-0.3114, -0.4891, 1.897), (-0.8852, -0.2353, 1.87), (-0.9522, -0.1216, 1.861), (-0.9754, -2.47e-08, 1.857), (0.188, 0.36, 1.873), (0.3052, 0.2567, 1.862), (-0.4853, 0.4658, 1.897), (-0.3114, 0.4891, 1.897), (0.3805, -0.1336, 1.854), (-0.4853, -0.4658, 1.897), (-0.6445, -0.413, 1.89), (-0.7802, -0.3344, 1.88), (0.188, -0.36, 1.873), (0.03785, -0.4356, 1.885), (-0.7802, 0.3344, 1.88), (-0.6445, 0.413, 1.89), (-0.133, 0.4793, 1.893), (0.03785, 0.4356, 1.885), (0.3805, 0.1336, 1.854), (0.407, -6.635e-08, 1.851), (-0.9522, 0.1216, 1.861), (-0.8852, 0.2353, 1.87), (-0.7882, -0.2247, 1.406), (-0.7882, 0.2247, 1.406), (0.4168, -0.2367, 1.452), (0.4888, -0.1229, 1.452), (-0.856, -0.1161, 1.399), (-0.6806, -0.3188, 1.416), (0.3024, -0.3332, 1.452), (-0.856, 0.1161, 1.399), (-0.8792, 1.463e-08, 1.397), (0.3024, 0.3332, 1.452), (0.1544, 0.4052, 1.452), (0.5139, -3.268e-08, 1.451), (-0.6806, 0.3188, 1.416), (0.4888, 0.1229, 1.452), (0.4168, 0.2367, 1.452), (-0.3755, 0.4408, 1.436), (-0.5402, 0.3925, 1.426), (0.1544, -0.4052, 1.452), (-0.01614, -0.4484, 1.449), (-0.01614, 0.4484, 1.449), (-0.197, 0.4602, 1.444), (-0.197, -0.4602, 1.444), (-0.5402, -0.3925, 1.426), (-0.3755, -0.4408, 1.436)], [], [(0, 12, 13, 1), (1, 13, 14, 2), (2, 14, 15, 3), (3, 15, 16, 4), (234, 246, 245, 235), (233, 247, 246, 234), (223, 257, 247, 233), (281, 234, 235, 271), (271, 235, 92, 104), (9, 21, 22, 10), (10, 22, 23, 11), (11, 23, 12, 0), (12, 24, 25, 13), (13, 25, 26, 14), (14, 26, 27, 15), (15, 27, 28, 16), (196, 208, 257, 223), (41, 173, 174, 31), (42, 163, 173, 41), (282, 233, 234, 281), (127, 91, 260, 272), (21, 33, 34, 22), (22, 34, 35, 23), (23, 35, 24, 12), (24, 36, 37, 25), (25, 37, 38, 26), (26, 38, 39, 27), (27, 39, 40, 28), (43, 162, 163, 42), (88, 100, 162, 43), (290, 211, 210, 291), (283, 223, 233, 282), (245, 65, 68, 80), (33, 45, 46, 34), (34, 46, 47, 35), (35, 47, 36, 24), (36, 48, 49, 37), (37, 49, 50, 38), (38, 50, 51, 39), (39, 51, 52, 40), (289, 221, 211, 290), (288, 222, 221, 289), (160, 172, 222, 288), (184, 196, 223, 283), (210, 271, 104, 116), (45, 57, 58, 46), (46, 58, 59, 47), (47, 59, 48, 36), (48, 60, 61, 49), (49, 61, 62, 50), (50, 62, 63, 51), (51, 63, 64, 52), (298, 125, 126, 299), (297, 115, 125, 298), (296, 114, 115, 297), (137, 90, 91, 127), (258, 300, 20, 32), (57, 69, 70, 58), (58, 70, 71, 59), (59, 71, 60, 48), (60, 72, 73, 61), (61, 73, 74, 62), (62, 74, 75, 63), (63, 75, 76, 64), (280, 4, 114, 296), (306, 293, 292, 307), (305, 294, 293, 306), (138, 89, 90, 137), (197, 258, 32, 44), (69, 81, 82, 70), (70, 82, 83, 71), (71, 83, 72, 60), (72, 84, 85, 73), (73, 85, 86, 74), (74, 86, 87, 75), (75, 87, 88, 76), (304, 295, 294, 305), (136, 148, 295, 304), (185, 309, 308, 175), (139, 79, 89, 138), (235, 245, 80, 92), (81, 93, 94, 82), (82, 94, 95, 83), (83, 95, 84, 72), (84, 96, 97, 85), (85, 97, 98, 86), (86, 98, 99, 87), (87, 99, 100, 88), (186, 310, 309, 185), (187, 311, 310, 186), (112, 124, 311, 187), (16, 28, 79, 139), (31, 174, 188, 200), (93, 105, 106, 94), (94, 106, 107, 95), (95, 107, 96, 84), (96, 108, 109, 97), (97, 109, 110, 98), (98, 110, 111, 99), (99, 111, 112, 100), (67, 198, 197, 66), (77, 199, 198, 67), (78, 209, 199, 77), (246, 55, 65, 245), (291, 210, 116, 128), (105, 117, 118, 106), (106, 118, 119, 107), (107, 119, 108, 96), (108, 120, 121, 109), (109, 121, 122, 110), (110, 122, 123, 111), (111, 123, 124, 112), (232, 244, 209, 78), (173, 185, 175, 174), (163, 186, 185, 173), (247, 54, 55, 246), (299, 126, 284, 8), (117, 129, 130, 118), (118, 130, 131, 119), (119, 131, 120, 108), (120, 132, 133, 121), (121, 133, 134, 122), (122, 134, 135, 123), (123, 135, 136, 124), (162, 187, 186, 163), (100, 112, 187, 162), (102, 151, 161, 101), (257, 53, 54, 247), (307, 292, 140, 152), (129, 141, 142, 130), (130, 142, 143, 131), (131, 143, 132, 120), (132, 144, 145, 133), (133, 145, 146, 134), (134, 146, 147, 135), (135, 147, 148, 136), (103, 150, 151, 102), (113, 149, 150, 103), (40, 52, 149, 113), (208, 220, 53, 257), (175, 308, 164, 176), (141, 153, 154, 142), (142, 154, 155, 143), (143, 155, 144, 132), (144, 156, 157, 145), (145, 157, 158, 146), (146, 158, 159, 147), (147, 159, 160, 148), (151, 7, 17, 161), (150, 6, 7, 151), (149, 5, 6, 150), (211, 281, 271, 210), (66, 197, 44, 56), (153, 165, 166, 154), (154, 166, 167, 155), (155, 167, 156, 144), (156, 168, 169, 157), (157, 169, 170, 158), (158, 170, 171, 159), (159, 171, 172, 160), (52, 64, 5, 149), (125, 137, 127, 126), (115, 138, 137, 125), (221, 282, 281, 211), (174, 175, 176, 188), (165, 177, 178, 166), (166, 178, 179, 167), (167, 179, 168, 156), (168, 180, 181, 169), (169, 181, 182, 170), (170, 182, 183, 171), (171, 183, 184, 172), (114, 139, 138, 115), (4, 16, 139, 114), (90, 102, 101, 91), (222, 283, 282, 221), (101, 161, 236, 248), (177, 189, 190, 178), (178, 190, 191, 179), (179, 191, 180, 168), (180, 192, 193, 181), (181, 193, 194, 182), (182, 194, 195, 183), (183, 195, 196, 184), (89, 103, 102, 90), (79, 113, 103, 89), (28, 40, 113, 79), (172, 184, 283, 222), (161, 17, 224, 236), (189, 201, 202, 190), (190, 202, 203, 191), (191, 203, 192, 180), (192, 204, 205, 193), (193, 205, 206, 194), (194, 206, 207, 195), (195, 207, 208, 196), (55, 67, 66, 65), (54, 77, 67, 55), (53, 78, 77, 54), (259, 301, 300, 258), (126, 127, 272, 284), (201, 213, 214, 202), (202, 214, 215, 203), (203, 215, 204, 192), (204, 216, 217, 205), (205, 217, 218, 206), (206, 218, 219, 207), (207, 219, 220, 208), (220, 232, 78, 53), (19, 41, 31, 18), (29, 42, 41, 19), (269, 302, 301, 259), (91, 101, 248, 260), (213, 225, 226, 214), (214, 226, 227, 215), (215, 227, 216, 204), (216, 228, 229, 217), (217, 229, 230, 218), (218, 230, 231, 219), (219, 231, 232, 220), (30, 43, 42, 29), (76, 88, 43, 30), (7, 19, 18, 17), (270, 303, 302, 269), (65, 66, 56, 68), (225, 237, 238, 226), (226, 238, 239, 227), (227, 239, 228, 216), (228, 240, 241, 229), (229, 241, 242, 230), (230, 242, 243, 231), (231, 243, 244, 232), (6, 29, 19, 7), (5, 30, 29, 6), (64, 76, 30, 5), (256, 268, 303, 270), (18, 31, 200, 212), (237, 249, 250, 238), (238, 250, 251, 239), (239, 251, 240, 228), (240, 252, 253, 241), (241, 253, 254, 242), (242, 254, 255, 243), (243, 255, 256, 244), (293, 290, 291, 292), (294, 289, 290, 293), (295, 288, 289, 294), (198, 259, 258, 197), (17, 18, 212, 224), (249, 261, 262, 250), (250, 262, 263, 251), (251, 263, 252, 240), (252, 264, 265, 253), (253, 265, 266, 254), (254, 266, 267, 255), (255, 267, 268, 256), (148, 160, 288, 295), (301, 298, 299, 300), (302, 297, 298, 301), (199, 269, 259, 198), (292, 291, 128, 140), (261, 273, 274, 262), (262, 274, 275, 263), (263, 275, 264, 252), (264, 276, 277, 265), (265, 277, 278, 266), (266, 278, 279, 267), (267, 279, 280, 268), (303, 296, 297, 302), (268, 280, 296, 303), (309, 306, 307, 308), (209, 270, 269, 199), (300, 299, 8, 20), (273, 285, 286, 274), (274, 286, 287, 275), (275, 287, 276, 264), (276, 0, 1, 277), (277, 1, 2, 278), (278, 2, 3, 279), (279, 3, 4, 280), (310, 305, 306, 309), (311, 304, 305, 310), (124, 136, 304, 311), (244, 256, 270, 209), (308, 307, 152, 164), (285, 9, 10, 286), (286, 10, 11, 287), (287, 11, 0, 276), (346, 345, 330, 331), (340, 347, 318, 319), (345, 344, 321, 330), (337, 341, 332, 333), (359, 358, 312, 326), (344, 357, 320, 321), (343, 342, 335, 328), (342, 355, 334, 335), (357, 356, 329, 320), (339, 337, 333, 322), (341, 340, 319, 332), (355, 354, 317, 334), (336, 349, 323, 324), (358, 339, 322, 312), (353, 352, 315, 316), (338, 336, 324, 325), (348, 351, 313, 314), (351, 350, 327, 313), (350, 359, 326, 327), (352, 338, 325, 315), (349, 348, 314, 323), (356, 343, 328, 329), (354, 353, 316, 317), (347, 346, 331, 318), (365, 364, 353, 354), (377, 376, 343, 356), (371, 362, 348, 349), (363, 373, 338, 352), (375, 374, 359, 350), (361, 375, 350, 351), (362, 361, 351, 348), (373, 372, 336, 338), (364, 363, 352, 353), (360, 370, 339, 358), (372, 371, 349, 336), (382, 365, 354, 355), (380, 367, 340, 341), (370, 381, 337, 339), (368, 377, 356, 357), (383, 382, 355, 342), (376, 383, 342, 343), (369, 368, 357, 344), (374, 360, 358, 359), (381, 380, 341, 337), (378, 369, 344, 345), (367, 366, 347, 340), (379, 378, 345, 346), (366, 379, 346, 347), (387, 395, 381, 370), (396, 385, 383, 376), (384, 389, 373, 363), (388, 384, 363, 364), (390, 386, 360, 374), (385, 391, 382, 383), (386, 387, 370, 360), (398, 393, 366, 367), (392, 388, 364, 365), (404, 399, 368, 369), (389, 406, 372, 373), (401, 390, 374, 375), (394, 403, 378, 379), (391, 392, 365, 382), (393, 394, 379, 366), (395, 397, 380, 381), (400, 396, 376, 377), (397, 398, 367, 380), (399, 400, 377, 368), (402, 401, 375, 361), (405, 402, 361, 362), (403, 404, 369, 378), (407, 405, 362, 371), (406, 407, 371, 372), (92, 80, 407, 406), (80, 68, 405, 407), (224, 212, 404, 403), (68, 56, 402, 405), (56, 44, 401, 402), (200, 188, 400, 399), (272, 260, 398, 397), (188, 176, 396, 400), (284, 272, 397, 395), (248, 236, 394, 393), (152, 140, 392, 391), (236, 224, 403, 394), (44, 32, 390, 401), (104, 92, 406, 389), (212, 200, 399, 404), (140, 128, 388, 392), (260, 248, 393, 398), (20, 8, 387, 386), (164, 152, 391, 385), (32, 20, 386, 390), (128, 116, 384, 388), (116, 104, 389, 384), (176, 164, 385, 396), (8, 284, 395, 387)])
me_torus_002.polygons.foreach_set('use_smooth', [True] * 384)
me_torus_002.materials.append(mat_marble_white)
me_torus_002.use_remesh_preserve_volume = False
me_torus_002.use_remesh_preserve_attributes = False
me_torus_002.use_mirror_vertex_groups = False
me_torus_002.update()
me_cylinder = bpy.data.meshes.new('Cylinder')
me_cylinder.from_pydata([(0.0, 1.0, 3.725e-09), (0.0, 1.0, 0.1), (0.3827, 0.9239, 3.725e-09), (0.3827, 0.9239, 0.1), (0.7071, 0.7071, 3.725e-09), (0.7071, 0.7071, 0.1), (0.9239, 0.3827, 3.725e-09), (0.9239, 0.3827, 0.1), (1.0, -4.371e-08, 3.725e-09), (1.0, -4.371e-08, 0.1), (0.9239, -0.3827, 3.725e-09), (0.9239, -0.3827, 0.1), (0.7071, -0.7071, 3.725e-09), (0.7071, -0.7071, 0.1), (0.3827, -0.9239, 3.725e-09), (0.3827, -0.9239, 0.1), (1.51e-07, -1.0, 3.725e-09), (1.51e-07, -1.0, 0.1), (-0.3827, -0.9239, 3.725e-09), (-0.3827, -0.9239, 0.1), (-0.7071, -0.7071, 3.725e-09), (-0.7071, -0.7071, 0.1), (-0.9239, -0.3827, 3.725e-09), (-0.9239, -0.3827, 0.1), (-1.0, 1.192e-08, 3.725e-09), (-1.0, 1.192e-08, 0.1), (-0.9239, 0.3827, 3.725e-09), (-0.9239, 0.3827, 0.1), (-0.7071, 0.7071, 3.725e-09), (-0.7071, 0.7071, 0.1), (-0.3827, 0.9239, 3.725e-09), (-0.3827, 0.9239, 0.1)], [], [(0, 1, 3, 2), (2, 3, 5, 4), (4, 5, 7, 6), (6, 7, 9, 8), (8, 9, 11, 10), (10, 11, 13, 12), (12, 13, 15, 14), (14, 15, 17, 16), (16, 17, 19, 18), (18, 19, 21, 20), (20, 21, 23, 22), (22, 23, 25, 24), (24, 25, 27, 26), (26, 27, 29, 28), (3, 1, 31, 29, 27, 25, 23, 21, 19, 17, 15, 13, 11, 9, 7, 5), (28, 29, 31, 30), (30, 31, 1, 0), (0, 2, 4, 6, 8, 10, 12, 14, 16, 18, 20, 22, 24, 26, 28, 30)])
me_cylinder.polygons.foreach_set('use_smooth', [True] * 18)
me_cylinder.materials.append(mat_marble_white)
me_cylinder.use_remesh_preserve_volume = False
me_cylinder.use_remesh_preserve_attributes = False
me_cylinder.use_mirror_vertex_groups = False
me_cylinder.update()
me_plane_001 = bpy.data.meshes.new('Plane.001')
me_plane_001.from_pydata([(-2.0, -2.0, 0.0), (2.0, -2.0, 0.0), (-2.0, 2.0, 0.0), (2.0, 2.0, 0.0), (-1.864, 1.864, 0.0), (-1.864, -1.864, 0.0), (1.864, -1.864, 0.0), (1.864, 1.864, 0.0)], [], [(5, 4, 2, 0), (6, 5, 0, 1), (7, 6, 1, 3), (4, 7, 3, 2)])
me_plane_001.materials.append(mat_guide)
me_plane_001.use_remesh_preserve_volume = False
me_plane_001.use_remesh_preserve_attributes = False
me_plane_001.use_mirror_vertex_groups = False
me_plane_001.update()
me_cube_001 = bpy.data.meshes.new('Cube.001')
me_cube_001.from_pydata([(-2.0, -2.0, 0.0), (-2.0, -2.0, 1.633), (-2.0, 2.0, 0.0), (-2.0, 2.0, 1.633), (2.0, -2.0, 0.0), (2.0, -2.0, 1.633), (2.0, 2.0, 0.0), (2.0, 2.0, 1.633)], [], [(0, 1, 3, 2), (2, 3, 7, 6), (6, 7, 5, 4), (4, 5, 1, 0), (2, 6, 4, 0), (7, 3, 1, 5)])
me_cube_001.use_remesh_preserve_volume = False
me_cube_001.use_remesh_preserve_attributes = False
me_cube_001.use_mirror_vertex_groups = False
me_cube_001.update()

# ---- curves / text
cu_torus_001 = bpy.data.curves.new('Torus.001', 'CURVE')
cu_torus_001.dimensions = '3D'
_sp = cu_torus_001.splines.new('POLY'); _sp.points.add(9)
_sp.points.foreach_set('co', [-1.468, 7.202e-10, 1.452, 0.0, -1.19, -1.501e-08, 1.683, 0.0, -1.059, -5.736e-08, 2.173, 0.0, -0.8046, -1.11e-07, 2.945, 0.0, -0.7306, -2.407e-07, 3.687, 0.0, -0.6073, -2.86e-07, 4.092, 0.0, -0.3678, -3.187e-07, 4.384, 0.0, -0.1806, -3.419e-07, 4.591, 0.0, 0.06272, -3.396e-07, 4.571, 0.0, 0.1501, -3.323e-07, 4.506, 0.0])
_sp.order_v = 0
_sp.resolution_v = 0
_sp.use_endpoint_u = True
_sp.use_smooth = False
cu_torus_001.use_path_clamp = True
cu_torus_001.bevel_resolution = 0
cu_torus_001.fill_mode = 'HALF'

# ---- objects
ob_torus_001 = bpy.data.objects.new('Torus.001', cu_torus_001)
ob_cube = bpy.data.objects.new('Cube', me_cube)
ob_torus_000 = bpy.data.objects.new('Torus.000', me_torus_004)
ob_sphere = bpy.data.objects.new('Sphere', me_sphere)
ob_torus_002 = bpy.data.objects.new('Torus.002', me_torus_002)
ob_cylinder = bpy.data.objects.new('Cylinder', me_cylinder)
ob_rig = bpy.data.objects.new('Rig', None)
ob_verticaljoint = bpy.data.objects.new('VerticalJoint', None)
ob_lightdome = bpy.data.objects.new('LightDome', light_lightdome)
ob_fillerlight = bpy.data.objects.new('FillerLight', light_fillerlight)
ob_mainlight = bpy.data.objects.new('Mainlight', light_mainlight)
ob_camera = bpy.data.objects.new('Camera', cam_camera)
ob_plane_001 = bpy.data.objects.new('Plane.001', me_plane_001)
ob_cube_001 = bpy.data.objects.new('Cube.001', me_cube_001)

# ---- transforms, parenting, visibility, modifiers, constraints
ob_torus_001.location = (0.0, 0.0, 0.3)
ob_torus_001.scale = (0.65, 0.65, 0.5)
ob_torus_001.lineart.crease_threshold = 0.0
ob_cube.location = (0.1512, 0.0, 0.2029)
ob_cube.scale = (0.05044, 0.08438, 0.1953)
ob_cube.lineart.crease_threshold = 0.0
_m = ob_cube.modifiers.new('Array', 'ARRAY')
_m.count = 24
_m.constant_offset_displace = (0.0, 0.0, 0.0)
_m.use_merge_vertices = True
_m = ob_cube.modifiers.new('Curve', 'CURVE')
_m.object = ob_torus_001
ob_torus_000.location = (-2.26e-08, -5.329e-09, 0.5292)
ob_torus_000.scale = (0.364, 0.364, 0.28)
ob_torus_000.lineart.crease_threshold = 0.0
ob_sphere.location = (0.0, -3.725e-09, 1.662)
ob_sphere.scale = (0.4186, 0.4186, 0.4186)
ob_sphere.lineart.crease_threshold = 0.0
_m = ob_sphere.modifiers.new('Mirror', 'MIRROR')
_m.use_axis = (False, True, False)
_m.use_clip = True
ob_torus_002.location = (0.0, 0.0, 0.3)
ob_torus_002.scale = (0.65, 0.65, 0.5)
ob_torus_002.lineart.crease_threshold = 0.0
_m = ob_torus_002.modifiers.new('EdgeSplit', 'EDGE_SPLIT')
_m.split_angle = 0.6667
ob_cylinder.location = (0.0, 0.0, 0.0)
ob_cylinder.scale = (0.78, 0.78, 1.0)
ob_cylinder.lineart.crease_threshold = 0.0
_m = ob_cylinder.modifiers.new('EdgeSplit', 'EDGE_SPLIT')
ob_rig.location = (0.0, 0.0, 0.0)
ob_rig.rotation_mode = 'YXZ'
ob_rig.rotation_euler = (0.0, 0.0, -0.7854)
ob_rig.empty_image_offset = (0.0, 0.0)
ob_rig.hide_viewport = True
ob_rig.hide_select = True
ob_rig.lineart.crease_threshold = 0.0
ob_verticaljoint.parent = ob_rig
ob_verticaljoint.location = (0.0, 0.0, 0.0)
ob_verticaljoint.empty_image_offset = (0.0, 0.0)
ob_verticaljoint.hide_viewport = True
ob_verticaljoint.hide_select = True
ob_verticaljoint.lineart.crease_threshold = 0.0
ob_lightdome.parent = ob_verticaljoint
ob_lightdome.location = (0.0, 0.0, 0.0)
ob_lightdome.hide_viewport = True
ob_lightdome.hide_select = True
ob_lightdome.lineart.crease_threshold = 0.0
ob_fillerlight.parent = ob_verticaljoint
ob_fillerlight.location = (0.0, 0.0, 0.0)
ob_fillerlight.rotation_euler = (0.0, -1.265, 2.007)
ob_fillerlight.hide_viewport = True
ob_fillerlight.hide_select = True
ob_fillerlight.lineart.crease_threshold = 0.0
ob_mainlight.parent = ob_verticaljoint
ob_mainlight.location = (0.0, 0.0, 0.0)
ob_mainlight.rotation_euler = (1.178, 0.0, 1.571)
ob_mainlight.hide_viewport = True
ob_mainlight.hide_select = True
ob_mainlight.lineart.crease_threshold = 0.0
ob_camera.parent = ob_verticaljoint
ob_camera.location = (0.0, -241.9, 139.7)
ob_camera.rotation_euler = (1.047, 0.0, 0.0)
ob_camera.hide_select = True
ob_camera.lineart.crease_threshold = 0.0
ob_plane_001.location = (0.0, 0.0, 0.0)
ob_plane_001.scale = (0.5, 0.5, 0.5)
ob_plane_001.hide_render = True
ob_plane_001.lineart.crease_threshold = 0.0
ob_cube_001.location = (0.0, 0.0, 0.0)
ob_cube_001.scale = (1.0, 1.0, 0.5)
ob_cube_001.hide_render = True
ob_cube_001.display_type = 'WIRE'
ob_cube_001.lineart.crease_threshold = 0.0
_m = ob_cube_001.modifiers.new('Array', 'ARRAY')
_m.count = 5
_m.constant_offset_displace = (0.0, 0.0, 0.0)
_m.relative_offset_displace = (0.0, 0.0, 1.0)

# ---- collection membership
col_collection_1.objects.link(ob_torus_001)
col_collection_1.objects.link(ob_cube)
col_collection_1.objects.link(ob_torus_000)
col_collection_1.objects.link(ob_sphere)
col_collection_1.objects.link(ob_torus_002)
col_collection_1.objects.link(ob_cylinder)
col_collection_1.objects.link(ob_rig)
col_collection_1.objects.link(ob_verticaljoint)
col_collection_1.objects.link(ob_lightdome)
col_collection_1.objects.link(ob_fillerlight)
col_collection_1.objects.link(ob_mainlight)
col_collection_1.objects.link(ob_camera)
col_collection_1.objects.link(ob_plane_001)
col_collection_1.objects.link(ob_cube_001)
def _layer_coll(name, lc=None):
    lc = lc or bpy.context.view_layer.layer_collection
    for c in lc.children:
        if c.name == name: return c
        r = _layer_coll(name, c)
        if r: return r
_layer_coll('Collection 1').holdout = True

# ---- scene / render settings (as saved in the file)
scene.camera = ob_camera
scene.frame_start = 1; scene.frame_end = 250; scene.frame_set(0)
scene.render.engine = 'BLENDER_EEVEE_NEXT'
scene.render.image_settings.compression = 0
scene.render.resolution_x = 96
scene.render.resolution_y = 96
scene.render.dither_intensity = 0.0
scene.render.film_transparent = True
scene.cycles.use_denoising = False
scene.cycles.samples = 128
scene.cycles.sampling_pattern = 'TABULATED_SOBOL'
scene.cycles.use_adaptive_sampling = False
scene.cycles.use_light_tree = False
scene.cycles.blur_glossy = 0.0
scene.cycles.sample_clamp_indirect = 0.0
scene.view_settings.view_transform = 'Standard'
bpy.context.view_layer.update()
